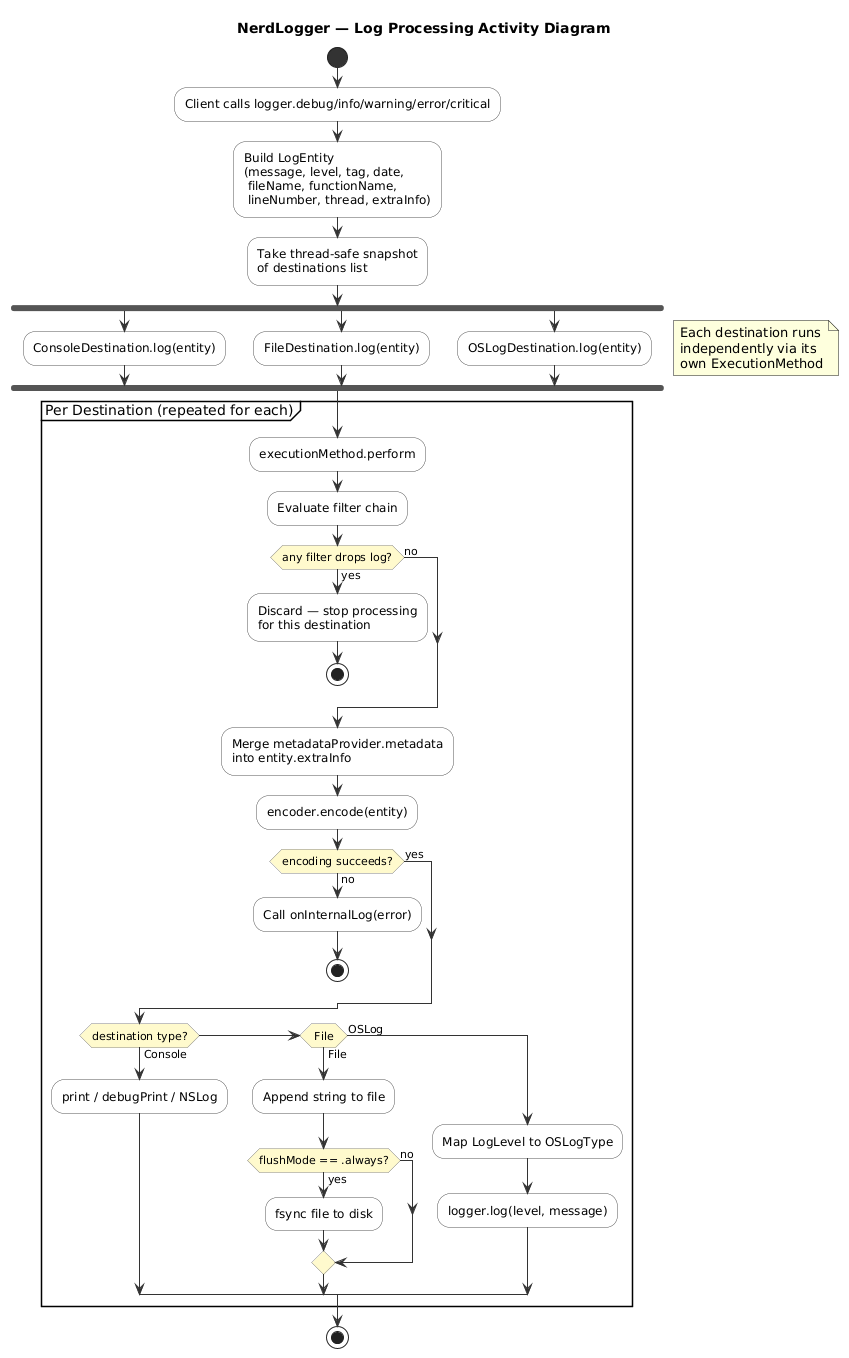

The diagram above was rendered by PlantUML. Its source (embedded in the PNG):
@startuml
title NerdLogger — Log Processing Activity Diagram

skinparam activity {
  BackgroundColor White
  BorderColor #555
  ArrowColor #333
  DiamondBackgroundColor #FFFACD
  DiamondBorderColor #888
}
skinparam activityStartColor #333
skinparam activityEndColor #333

start

:Client calls logger.debug/info/warning/error/critical;

:Build LogEntity
(message, level, tag, date,
 fileName, functionName,
 lineNumber, thread, extraInfo);

:Take thread-safe snapshot
of destinations list;

fork
  :ConsoleDestination.log(entity);
fork again
  :FileDestination.log(entity);
fork again
  :OSLogDestination.log(entity);
end fork

note right
  Each destination runs
  independently via its
  own ExecutionMethod
end note

' ─── Per-destination processing ───
group Per Destination (repeated for each) {

  :executionMethod.perform;

  :Evaluate filter chain;

  if (any filter drops log?) then (yes)
    :Discard — stop processing\nfor this destination;
    stop
  else (no)
  endif

  :Merge metadataProvider.metadata\ninto entity.extraInfo;

  :encoder.encode(entity);

  if (encoding succeeds?) then (no)
    :Call onInternalLog(error);
    stop
  else (yes)
  endif

  if (destination type?) then (Console)
    :print / debugPrint / NSLog;
  elseif (File) then (File)
    :Append string to file;
    if (flushMode == .always?) then (yes)
      :fsync file to disk;
    else (no)
    endif
  else (OSLog)
    :Map LogLevel to OSLogType;
    :logger.log(level, message);
  endif

}

stop
@enduml